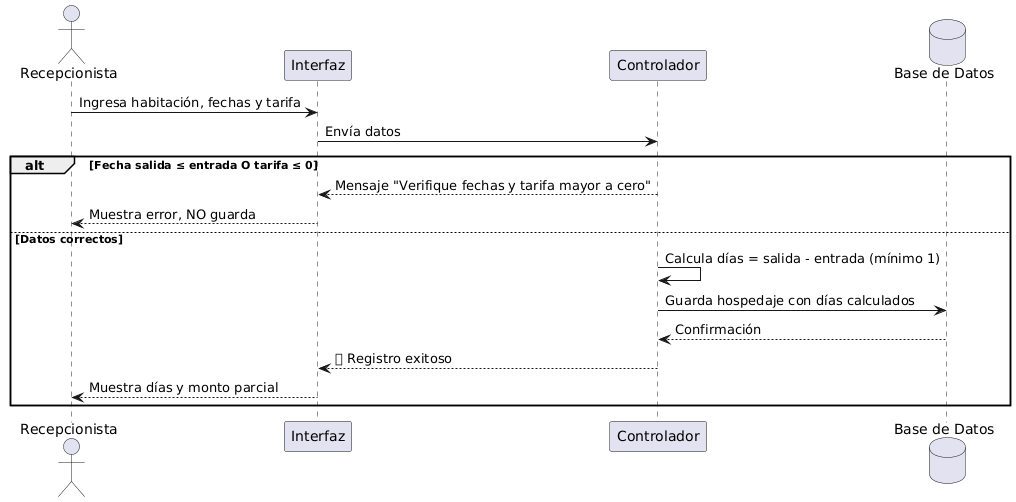

The diagram above was rendered by PlantUML. Its source (embedded in the PNG):
@startuml
actor Recepcionista as R
participant "Interfaz" as UI
participant "Controlador" as CTRL
database "Base de Datos" as DB

R -> UI: Ingresa habitación, fechas y tarifa
UI -> CTRL: Envía datos
alt Fecha salida ≤ entrada O tarifa ≤ 0
    CTRL --> UI: Mensaje "Verifique fechas y tarifa mayor a cero"
    UI --> R: Muestra error, NO guarda
else Datos correctos
    CTRL -> CTRL: Calcula días = salida - entrada (mínimo 1)
    CTRL -> DB: Guarda hospedaje con días calculados
    DB --> CTRL: Confirmación
    CTRL --> UI: ✅ Registro exitoso
    UI --> R: Muestra días y monto parcial
end
@enduml